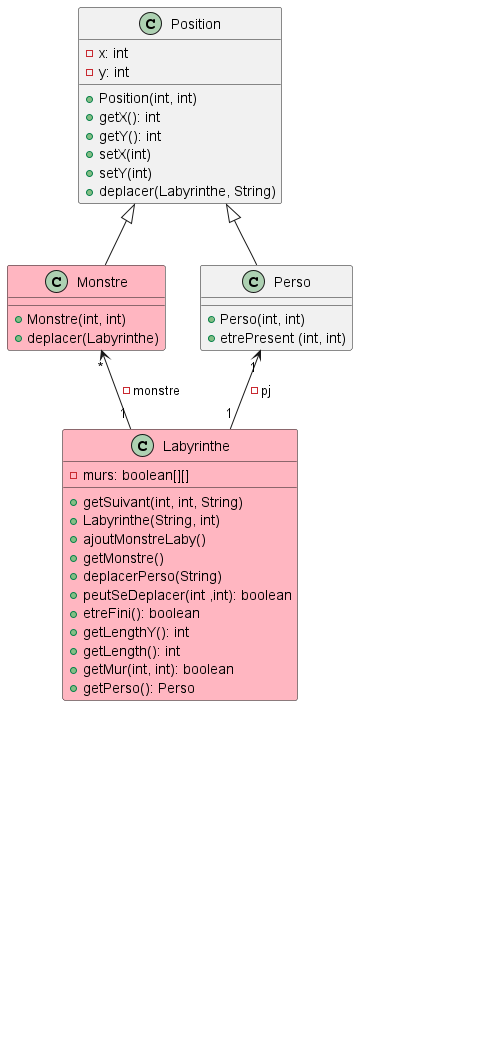

The diagram above was rendered by PlantUML. Its source (embedded in the PNG):
@startuml

class Position{
- x: int
- y: int
+ Position(int, int)
+ getX(): int
+ getY(): int
+ setX(int)
+ setY(int)
+ deplacer(Labyrinthe, String)
}

Position <|-- Monstre

class Monstre #FFB6C1{
+ Monstre(int, int)
+ deplacer(Labyrinthe)
}

Position <|-- Perso

class Perso{
+ Perso(int, int)
+ etrePresent (int, int)
}

Monstre "*" <-- "1" Labyrinthe : -monstre
Perso "1" <-- "1" Labyrinthe : - pj

class Labyrinthe #FFB6C1{
- murs: boolean[][]
+ getSuivant(int, int, String)
+ Labyrinthe(String, int)
+ ajoutMonstreLaby()
+ getMonstre()
+ deplacerPerso(String)
+ peutSeDeplacer(int ,int): boolean
+ etreFini(): boolean
+ getLengthY(): int
+ getLength(): int
+ getMur(int, int): boolean
+ getPerso(): Perso
}

Labyrinthe "1" <--* "1" LabyJeu : - Laby

class LabyJeu{
+ LabyJeu(Labyrinthe)
+ update(double, Clavier)
+ etreFini(): boolean
+ init()
}

LabyJeu <.. Main

class Main{
- main()
- main(String[])
}

Labyrinthe <.. Main
LabyDessin <.. Main

class LabyDessin{
- LabyDessin()
- dessinerJeu(Jeu, Canvas)
}

hide LabyJeu
hide Main
hide LabyDessin
@enduml